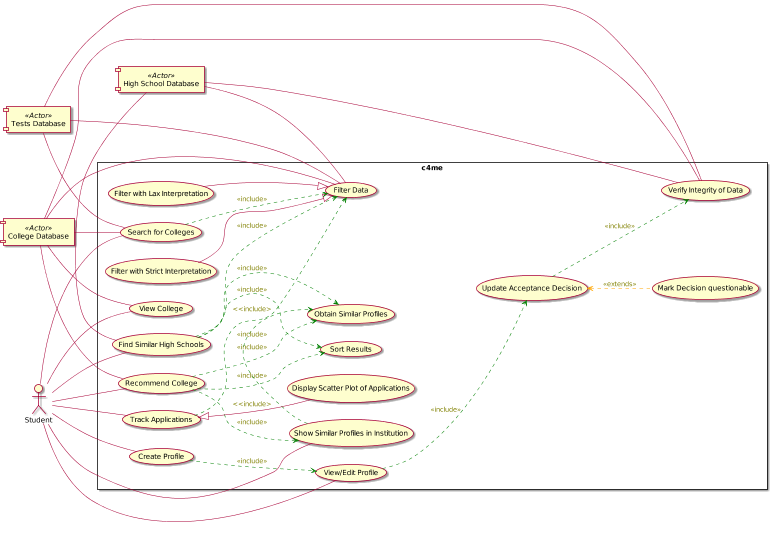

The diagram above was rendered by PlantUML. Its source (embedded in the PNG):
@startuml
scale 0.5
left to right direction

actor Student
component "Tests Database" <<Actor>> as tdb
component "High School Database" <<Actor>> as hsdb
component "College Database" <<Actor>> as cdb


skinparam ArrowFontColor Olive

rectangle c4me {
    (Create Profile) as UC1
    (View/Edit Profile) as UC2
    (Update Acceptance Decision) as UC3
    (Verify Integrity of Data) as UC4
    (Filter Data) as UC5
    (Filter with Strict Interpretation) as UC6
    (Filter with Lax Interpretation) as UC7
    (Sort Results) as UC8
    (View College) as UC9
    (Search for Colleges) as UC10
    (Recommend College) as UC11
    (Show Similar Profiles in Institution) as UC12
    (Obtain Similar Profiles) as UC13
    (Find Similar High Schools) as UC14
    (Track Applications) as UC15
    (Display Scatter Plot of Applications) as UC16
    (Mark Decision questionable) as UC17

    Student -- UC1
    Student -- UC2
    Student -- UC9
    Student -- UC10
    Student -- UC11
    Student -- UC12
    Student -- UC14
    Student -- UC15

    UC1 .[#green].> UC2 : <<include>>
    UC2 .[#green].> UC3 : <<include>>
    UC3 <.[#Orange]. UC17 : <<extends>>
    UC10 .[#green].> UC5 : <<include>>
    UC3 .[#green].> UC4 : <<include>>
    UC11 ..[#green]> UC12 : <<include>>
    UC11 .[#green]> UC13 : <<include>>
    UC11 ..[#green]> UC8 : <<include>>
    UC12    .[#green]> UC13 : <<include>>
    UC14 ..[#green]> UC13 : <<include>>
    UC14 ..[#green]> UC5 : <<include>>
    UC14 ..[#green]> UC8 : <<include>>
    UC15 <|-- UC16 : <<include>
    UC15 ..[#green]> UC5 : <<include>

    
    UC6 --|> UC5 
    UC7 --|> UC5
    
    cdb  -- UC4
    tdb  -- UC4
    hsdb -- UC4
    cdb  -- UC5
    tdb  -- UC5
    tdb -- UC10
    hsdb -- UC5

    cdb -- UC9
    cdb -- UC11
    cdb -- UC10

    hsdb - UC14




    








}
@enduml